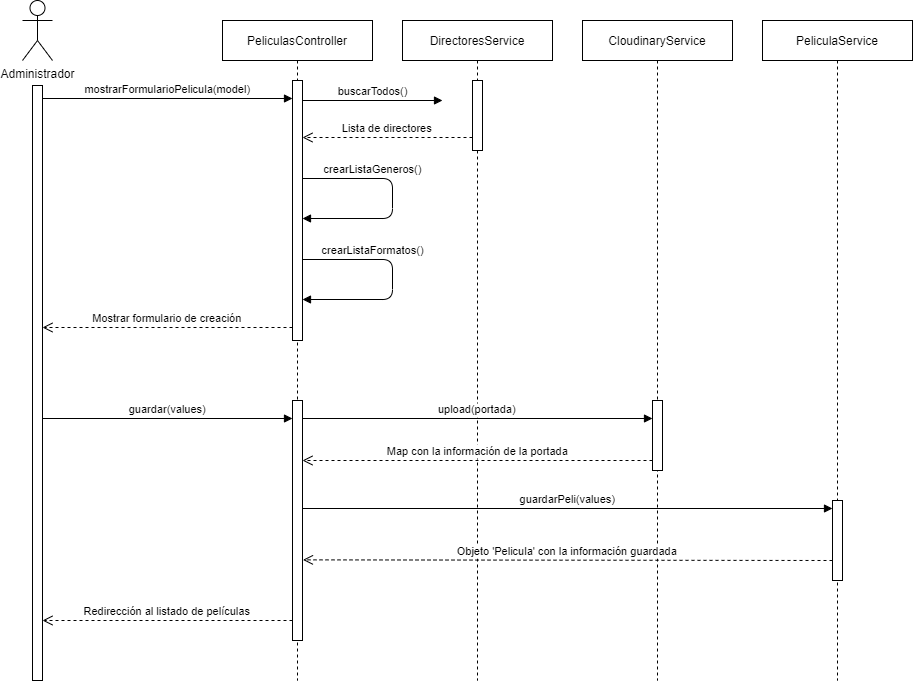

The diagram above was exported from draw.io. Its source (the exported page's mxGraphModel, read from the mxfile embedded in the PNG):
<mxGraphModel dx="2599" dy="802" grid="1" gridSize="10" guides="1" tooltips="1" connect="1" arrows="1" fold="1" page="1" pageScale="1" pageWidth="850" pageHeight="1100" math="0" shadow="0">
  <root>
    <mxCell id="0" />
    <mxCell id="1" parent="0" />
    <mxCell id="3nuBFxr9cyL0pnOWT2aG-5" value="PeliculasController" style="shape=umlLifeline;perimeter=lifelinePerimeter;container=1;collapsible=0;recursiveResize=0;rounded=0;shadow=0;strokeWidth=1;" parent="1" vertex="1">
      <mxGeometry x="180" y="80" width="150" height="660" as="geometry" />
    </mxCell>
    <mxCell id="3nuBFxr9cyL0pnOWT2aG-6" value="" style="points=[];perimeter=orthogonalPerimeter;rounded=0;shadow=0;strokeWidth=1;" parent="3nuBFxr9cyL0pnOWT2aG-5" vertex="1">
      <mxGeometry x="70" y="60" width="10" height="260" as="geometry" />
    </mxCell>
    <mxCell id="3nuBFxr9cyL0pnOWT2aG-7" value="Mostrar formulario de creación" style="verticalAlign=bottom;endArrow=open;dashed=1;endSize=8;exitX=0;exitY=0.95;shadow=0;strokeWidth=1;" parent="1" source="3nuBFxr9cyL0pnOWT2aG-6" target="3nuBFxr9cyL0pnOWT2aG-2" edge="1">
      <mxGeometry relative="1" as="geometry">
        <mxPoint x="275" y="236" as="targetPoint" />
      </mxGeometry>
    </mxCell>
    <mxCell id="3nuBFxr9cyL0pnOWT2aG-8" value="mostrarFormularioPelicula(model)" style="verticalAlign=bottom;endArrow=block;entryX=0;entryY=0;shadow=0;strokeWidth=1;" parent="1" edge="1">
      <mxGeometry relative="1" as="geometry">
        <mxPoint y="158.0000000000001" as="sourcePoint" />
        <mxPoint x="250" y="158.0000000000001" as="targetPoint" />
      </mxGeometry>
    </mxCell>
    <mxCell id="b2JAl6VLFh0a2Jzm4gF9-1" value="Administrador" style="shape=umlActor;verticalLabelPosition=bottom;verticalAlign=top;html=1;outlineConnect=0;" vertex="1" parent="1">
      <mxGeometry x="-20" y="60" width="30" height="60" as="geometry" />
    </mxCell>
    <mxCell id="3nuBFxr9cyL0pnOWT2aG-2" value="" style="points=[];perimeter=orthogonalPerimeter;rounded=0;shadow=0;strokeWidth=1;" parent="1" vertex="1">
      <mxGeometry x="-10" y="145" width="10" height="595" as="geometry" />
    </mxCell>
    <mxCell id="b2JAl6VLFh0a2Jzm4gF9-4" value="DirectoresService" style="shape=umlLifeline;perimeter=lifelinePerimeter;container=1;collapsible=0;recursiveResize=0;rounded=0;shadow=0;strokeWidth=1;" vertex="1" parent="1">
      <mxGeometry x="360" y="80" width="150" height="660" as="geometry" />
    </mxCell>
    <mxCell id="b2JAl6VLFh0a2Jzm4gF9-5" value="" style="points=[];perimeter=orthogonalPerimeter;rounded=0;shadow=0;strokeWidth=1;" vertex="1" parent="b2JAl6VLFh0a2Jzm4gF9-4">
      <mxGeometry x="70" y="60" width="10" height="70" as="geometry" />
    </mxCell>
    <mxCell id="b2JAl6VLFh0a2Jzm4gF9-6" value="buscarTodos()" style="verticalAlign=bottom;endArrow=block;shadow=0;strokeWidth=1;" edge="1" parent="1">
      <mxGeometry relative="1" as="geometry">
        <mxPoint x="260" y="160" as="sourcePoint" />
        <mxPoint x="400" y="160" as="targetPoint" />
      </mxGeometry>
    </mxCell>
    <mxCell id="b2JAl6VLFh0a2Jzm4gF9-7" value="Lista de directores" style="verticalAlign=bottom;endArrow=open;dashed=1;endSize=8;shadow=0;strokeWidth=1;" edge="1" parent="1">
      <mxGeometry relative="1" as="geometry">
        <mxPoint x="260" y="196.9999999999999" as="targetPoint" />
        <mxPoint x="430" y="197" as="sourcePoint" />
      </mxGeometry>
    </mxCell>
    <mxCell id="b2JAl6VLFh0a2Jzm4gF9-13" value="crearListaGeneros()" style="verticalAlign=bottom;endArrow=block;shadow=0;strokeWidth=1;" edge="1" parent="1">
      <mxGeometry x="-0.3636" relative="1" as="geometry">
        <mxPoint x="260" y="238" as="sourcePoint" />
        <mxPoint x="260" y="278" as="targetPoint" />
        <Array as="points">
          <mxPoint x="350" y="238" />
          <mxPoint x="350" y="278" />
        </Array>
        <mxPoint as="offset" />
      </mxGeometry>
    </mxCell>
    <mxCell id="b2JAl6VLFh0a2Jzm4gF9-14" value="crearListaFormatos()" style="verticalAlign=bottom;endArrow=block;shadow=0;strokeWidth=1;" edge="1" parent="1">
      <mxGeometry x="-0.3636" relative="1" as="geometry">
        <mxPoint x="260" y="318.9999999999999" as="sourcePoint" />
        <mxPoint x="260" y="358.9999999999999" as="targetPoint" />
        <Array as="points">
          <mxPoint x="350" y="319" />
          <mxPoint x="350" y="359" />
        </Array>
        <mxPoint as="offset" />
      </mxGeometry>
    </mxCell>
    <mxCell id="b2JAl6VLFh0a2Jzm4gF9-15" value="guardar(values)" style="verticalAlign=bottom;endArrow=block;entryX=0;entryY=0;shadow=0;strokeWidth=1;" edge="1" parent="1">
      <mxGeometry relative="1" as="geometry">
        <mxPoint y="478.0000000000001" as="sourcePoint" />
        <mxPoint x="250" y="478.0000000000001" as="targetPoint" />
      </mxGeometry>
    </mxCell>
    <mxCell id="b2JAl6VLFh0a2Jzm4gF9-16" value="" style="points=[];perimeter=orthogonalPerimeter;rounded=0;shadow=0;strokeWidth=1;" vertex="1" parent="1">
      <mxGeometry x="250" y="460" width="10" height="240" as="geometry" />
    </mxCell>
    <mxCell id="b2JAl6VLFh0a2Jzm4gF9-17" value="CloudinaryService" style="shape=umlLifeline;perimeter=lifelinePerimeter;container=1;collapsible=0;recursiveResize=0;rounded=0;shadow=0;strokeWidth=1;" vertex="1" parent="1">
      <mxGeometry x="540" y="80" width="150" height="660" as="geometry" />
    </mxCell>
    <mxCell id="b2JAl6VLFh0a2Jzm4gF9-18" value="" style="points=[];perimeter=orthogonalPerimeter;rounded=0;shadow=0;strokeWidth=1;" vertex="1" parent="b2JAl6VLFh0a2Jzm4gF9-17">
      <mxGeometry x="70" y="380" width="10" height="70" as="geometry" />
    </mxCell>
    <mxCell id="b2JAl6VLFh0a2Jzm4gF9-19" value="PeliculaService" style="shape=umlLifeline;perimeter=lifelinePerimeter;container=1;collapsible=0;recursiveResize=0;rounded=0;shadow=0;strokeWidth=1;" vertex="1" parent="1">
      <mxGeometry x="720" y="80" width="150" height="660" as="geometry" />
    </mxCell>
    <mxCell id="b2JAl6VLFh0a2Jzm4gF9-20" value="" style="points=[];perimeter=orthogonalPerimeter;rounded=0;shadow=0;strokeWidth=1;" vertex="1" parent="b2JAl6VLFh0a2Jzm4gF9-19">
      <mxGeometry x="70" y="480" width="10" height="80" as="geometry" />
    </mxCell>
    <mxCell id="b2JAl6VLFh0a2Jzm4gF9-21" value="upload(portada)" style="verticalAlign=bottom;endArrow=block;shadow=0;strokeWidth=1;" edge="1" parent="1">
      <mxGeometry relative="1" as="geometry">
        <mxPoint x="260" y="478" as="sourcePoint" />
        <mxPoint x="610" y="478" as="targetPoint" />
      </mxGeometry>
    </mxCell>
    <mxCell id="b2JAl6VLFh0a2Jzm4gF9-22" value="Map con la información de la portada" style="verticalAlign=bottom;endArrow=open;dashed=1;endSize=8;exitX=0;exitY=0.95;shadow=0;strokeWidth=1;" edge="1" parent="1">
      <mxGeometry relative="1" as="geometry">
        <mxPoint x="260" y="520" as="targetPoint" />
        <mxPoint x="610" y="519.9999999999999" as="sourcePoint" />
      </mxGeometry>
    </mxCell>
    <mxCell id="b2JAl6VLFh0a2Jzm4gF9-23" value="guardarPeli(values)" style="verticalAlign=bottom;endArrow=block;shadow=0;strokeWidth=1;" edge="1" parent="1">
      <mxGeometry relative="1" as="geometry">
        <mxPoint x="260" y="568" as="sourcePoint" />
        <mxPoint x="790" y="568" as="targetPoint" />
      </mxGeometry>
    </mxCell>
    <mxCell id="b2JAl6VLFh0a2Jzm4gF9-24" value="Objeto 'Pelicula' con la información guardada" style="verticalAlign=bottom;endArrow=open;dashed=1;endSize=8;exitX=0;exitY=0.95;shadow=0;strokeWidth=1;entryX=1.046;entryY=0.664;entryDx=0;entryDy=0;entryPerimeter=0;" edge="1" parent="1" target="b2JAl6VLFh0a2Jzm4gF9-16">
      <mxGeometry relative="1" as="geometry">
        <mxPoint x="440" y="620" as="targetPoint" />
        <mxPoint x="790" y="620" as="sourcePoint" />
      </mxGeometry>
    </mxCell>
    <mxCell id="b2JAl6VLFh0a2Jzm4gF9-25" value="Redirección al listado de películas" style="verticalAlign=bottom;endArrow=open;dashed=1;endSize=8;exitX=0;exitY=0.95;shadow=0;strokeWidth=1;" edge="1" parent="1">
      <mxGeometry relative="1" as="geometry">
        <mxPoint y="679.9999999999999" as="targetPoint" />
        <mxPoint x="250" y="679.9999999999999" as="sourcePoint" />
      </mxGeometry>
    </mxCell>
  </root>
</mxGraphModel>